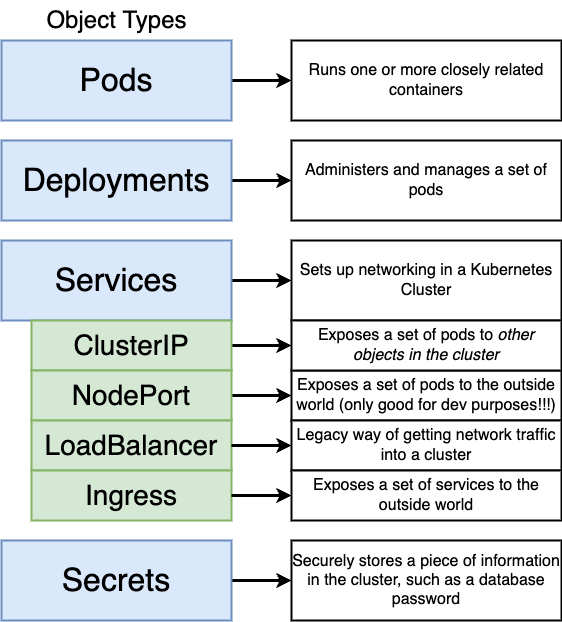

The diagram above was exported from draw.io. Its source (the exported page's mxGraphModel, read from the mxfile embedded in the PNG):
<mxGraphModel dx="2066" dy="1160" grid="1" gridSize="10" guides="1" tooltips="1" connect="1" arrows="1" fold="1" page="1" pageScale="1" pageWidth="3300" pageHeight="4681" background="#ffffff" math="0" shadow="0">
  <root>
    <mxCell id="0" />
    <mxCell id="1" parent="0" />
    <mxCell id="2" style="edgeStyle=orthogonalEdgeStyle;rounded=0;html=1;exitX=1;exitY=0.5;jettySize=auto;orthogonalLoop=1;strokeWidth=3;fontSize=16;" parent="1" source="3" target="7" edge="1">
      <mxGeometry relative="1" as="geometry" />
    </mxCell>
    <mxCell id="3" value="Pods" style="rounded=0;whiteSpace=wrap;html=1;strokeWidth=2;fontSize=32;align=center;fillColor=#dae8fc;strokeColor=#6c8ebf;" parent="1" vertex="1">
      <mxGeometry x="470" y="210" width="230" height="80" as="geometry" />
    </mxCell>
    <mxCell id="4" value="Object Types" style="text;html=1;strokeColor=none;fillColor=none;align=center;verticalAlign=middle;whiteSpace=wrap;rounded=0;fontSize=24;" parent="1" vertex="1">
      <mxGeometry x="512.5" y="170" width="145" height="40" as="geometry" />
    </mxCell>
    <mxCell id="5" style="edgeStyle=orthogonalEdgeStyle;rounded=0;html=1;exitX=1;exitY=0.5;jettySize=auto;orthogonalLoop=1;strokeWidth=3;fontSize=16;" parent="1" source="6" target="8" edge="1">
      <mxGeometry relative="1" as="geometry" />
    </mxCell>
    <mxCell id="6" value="Services" style="rounded=0;whiteSpace=wrap;html=1;strokeWidth=2;fontSize=32;align=center;fillColor=#dae8fc;strokeColor=#6c8ebf;" parent="1" vertex="1">
      <mxGeometry x="470" y="410" width="230" height="80" as="geometry" />
    </mxCell>
    <mxCell id="7" value="Runs one or more closely related containers" style="rounded=0;whiteSpace=wrap;html=1;strokeWidth=2;fontSize=16;align=center;" parent="1" vertex="1">
      <mxGeometry x="760" y="210" width="270" height="80" as="geometry" />
    </mxCell>
    <mxCell id="8" value="Sets up networking in a Kubernetes Cluster" style="rounded=0;whiteSpace=wrap;html=1;strokeWidth=2;fontSize=16;align=center;" parent="1" vertex="1">
      <mxGeometry x="760" y="410" width="270" height="80" as="geometry" />
    </mxCell>
    <mxCell id="9" style="edgeStyle=orthogonalEdgeStyle;rounded=0;html=1;exitX=1;exitY=0.5;jettySize=auto;orthogonalLoop=1;strokeWidth=3;fontSize=22;" parent="1" source="10" target="16" edge="1">
      <mxGeometry relative="1" as="geometry" />
    </mxCell>
    <mxCell id="10" value="ClusterIP" style="rounded=0;whiteSpace=wrap;html=1;strokeWidth=2;fontSize=28;align=center;fillColor=#d5e8d4;strokeColor=#82b366;" parent="1" vertex="1">
      <mxGeometry x="500" y="490" width="200" height="50" as="geometry" />
    </mxCell>
    <mxCell id="11" style="edgeStyle=orthogonalEdgeStyle;rounded=0;html=1;exitX=1;exitY=0.5;jettySize=auto;orthogonalLoop=1;strokeWidth=3;fontSize=28;" parent="1" source="12" edge="1">
      <mxGeometry relative="1" as="geometry">
        <mxPoint x="760" y="565" as="targetPoint" />
      </mxGeometry>
    </mxCell>
    <mxCell id="12" value="NodePort" style="rounded=0;whiteSpace=wrap;html=1;strokeWidth=2;fontSize=28;align=center;fillColor=#d5e8d4;strokeColor=#82b366;" parent="1" vertex="1">
      <mxGeometry x="500" y="540" width="200" height="50" as="geometry" />
    </mxCell>
    <mxCell id="13" value="LoadBalancer" style="rounded=0;whiteSpace=wrap;html=1;strokeWidth=2;fontSize=28;align=center;fillColor=#d5e8d4;strokeColor=#82b366;" parent="1" vertex="1">
      <mxGeometry x="500" y="590" width="200" height="50" as="geometry" />
    </mxCell>
    <mxCell id="14" value="Ingress" style="rounded=0;whiteSpace=wrap;html=1;strokeWidth=2;fontSize=28;align=center;fillColor=#d5e8d4;strokeColor=#82b366;" parent="1" vertex="1">
      <mxGeometry x="500" y="640" width="200" height="50" as="geometry" />
    </mxCell>
    <mxCell id="15" value="Exposes a set of pods to the outside world (only good for dev purposes!!!)" style="rounded=0;whiteSpace=wrap;html=1;strokeWidth=2;fontSize=16;align=center;" parent="1" vertex="1">
      <mxGeometry x="760" y="540" width="270" height="50" as="geometry" />
    </mxCell>
    <mxCell id="16" value="Exposes a set of pods to &lt;i&gt;other objects in the cluster&lt;/i&gt;" style="rounded=0;whiteSpace=wrap;html=1;strokeWidth=2;fontSize=16;align=center;" parent="1" vertex="1">
      <mxGeometry x="760" y="490" width="270" height="50" as="geometry" />
    </mxCell>
    <mxCell id="17" style="edgeStyle=orthogonalEdgeStyle;rounded=0;html=1;exitX=1;exitY=0.5;jettySize=auto;orthogonalLoop=1;strokeWidth=3;fontSize=16;" parent="1" source="18" target="19" edge="1">
      <mxGeometry relative="1" as="geometry" />
    </mxCell>
    <mxCell id="18" value="Deployments" style="rounded=0;whiteSpace=wrap;html=1;strokeWidth=2;fontSize=32;align=center;fillColor=#dae8fc;strokeColor=#6c8ebf;" parent="1" vertex="1">
      <mxGeometry x="470" y="310" width="230" height="80" as="geometry" />
    </mxCell>
    <mxCell id="19" value="Administers and manages a set of pods" style="rounded=0;whiteSpace=wrap;html=1;strokeWidth=2;fontSize=16;align=center;" parent="1" vertex="1">
      <mxGeometry x="760" y="310" width="270" height="80" as="geometry" />
    </mxCell>
    <mxCell id="20" style="edgeStyle=orthogonalEdgeStyle;rounded=0;html=1;exitX=1;exitY=0.5;jettySize=auto;orthogonalLoop=1;strokeWidth=3;fontSize=16;" parent="1" source="21" target="22" edge="1">
      <mxGeometry relative="1" as="geometry" />
    </mxCell>
    <mxCell id="21" value="Secrets" style="rounded=0;whiteSpace=wrap;html=1;strokeWidth=2;fontSize=32;align=center;fillColor=#dae8fc;strokeColor=#6c8ebf;" parent="1" vertex="1">
      <mxGeometry x="470" y="710" width="230" height="80" as="geometry" />
    </mxCell>
    <mxCell id="22" value="Securely stores a piece of information in the cluster, such as a database password" style="rounded=0;whiteSpace=wrap;html=1;strokeWidth=2;fontSize=16;align=center;" parent="1" vertex="1">
      <mxGeometry x="760" y="710" width="270" height="80" as="geometry" />
    </mxCell>
    <mxCell id="23" style="edgeStyle=orthogonalEdgeStyle;rounded=0;html=1;exitX=1;exitY=0.5;jettySize=auto;orthogonalLoop=1;strokeWidth=3;fontSize=28;" parent="1" edge="1">
      <mxGeometry relative="1" as="geometry">
        <mxPoint x="760" y="615" as="targetPoint" />
        <mxPoint x="700" y="615" as="sourcePoint" />
      </mxGeometry>
    </mxCell>
    <mxCell id="24" value="Legacy way of getting network traffic into a cluster" style="rounded=0;whiteSpace=wrap;html=1;strokeWidth=2;fontSize=16;align=center;" parent="1" vertex="1">
      <mxGeometry x="760" y="590" width="270" height="50" as="geometry" />
    </mxCell>
    <mxCell id="25" style="edgeStyle=orthogonalEdgeStyle;rounded=0;html=1;exitX=1;exitY=0.5;jettySize=auto;orthogonalLoop=1;strokeWidth=3;fontSize=28;" parent="1" edge="1">
      <mxGeometry relative="1" as="geometry">
        <mxPoint x="760" y="665" as="targetPoint" />
        <mxPoint x="700" y="665" as="sourcePoint" />
      </mxGeometry>
    </mxCell>
    <mxCell id="26" value="Exposes a set of services to the outside world" style="rounded=0;whiteSpace=wrap;html=1;strokeWidth=2;fontSize=16;align=center;" parent="1" vertex="1">
      <mxGeometry x="760" y="640" width="270" height="50" as="geometry" />
    </mxCell>
  </root>
</mxGraphModel>